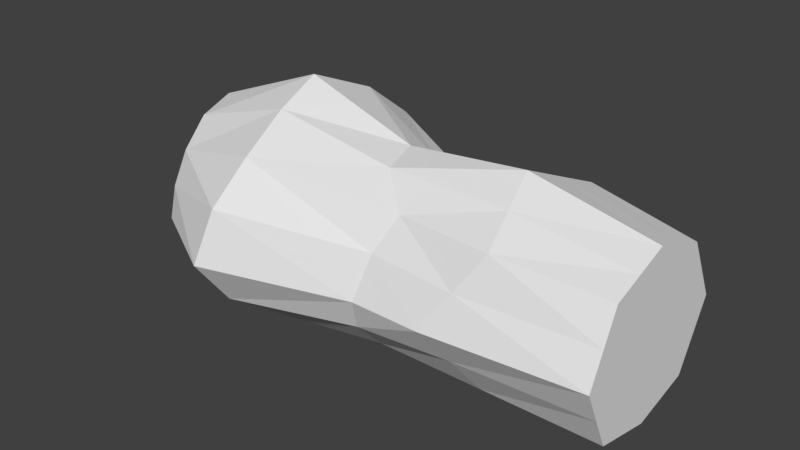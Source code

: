 # Source: 03_armR0.blend  (saved by Blender 2.79.0; exported with 4.5.12 LTS)
import bpy
from mathutils import Matrix  # noqa: F401  (used for matrix-valued properties, if any)

bpy.ops.wm.read_factory_settings(use_empty=True)
scene = bpy.context.scene
scene.name = 'Scene'

# ---- collections
col_collection_1 = bpy.data.collections.new('Collection 1'); scene.collection.children.link(col_collection_1)

# ---- materials (node trees are filled in below, after node groups)
mat_001 = bpy.data.materials.new('マテリアル.001')
mat_001.alpha_threshold = 0.0
mat_001.use_transparent_shadow = False
mat_001.roughness = 0.5

# ---- material node trees

# ---- world
world_world = bpy.data.worlds.new('World'); scene.world = world_world
world_world.color = (0.05088, 0.05088, 0.05088)
world_world.use_sun_shadow = False
world_world.sun_shadow_jitter_overblur = 0.0
world_world.cycles.sampling_method = 'MANUAL'

# ---- meshes
me_001 = bpy.data.meshes.new('球.001')
me_001.from_pydata([(0.1084, 0.5449, 0.8315), (0.138, 0.6935, 0.7071), (0.1622, 0.8155, 0.5556), (0.1802, 0.9061, 0.3827), (0.1464, 0.3536, 0.9239), (0.2126, 0.5133, 0.8315), (0.2706, 0.6533, 0.7071), (0.3182, 0.7682, 0.5556), (0.3536, 0.8536, 0.3827), (0.3753, 0.9061, 0.1951), (0.3827, 0.9239, 7.55e-08), (0.3753, 0.9061, -0.1951), (0.3536, 0.8536, -0.3827), (0.3182, 0.7682, -0.5556), (0.2126, 0.3182, 0.9239), (0.3087, 0.4619, 0.8315), (0.3928, 0.5879, 0.7071), (0.4619, 0.6913, 0.5556), (0.5133, 0.7682, 0.3827), (0.5449, 0.8155, 0.1951), (0.5556, 0.8315, 7.55e-08), (0.5449, 0.8155, -0.1951), (0.5133, 0.7682, -0.3827), (0.4619, 0.6913, -0.5556), (0.3928, 0.5879, -0.7071), (0.2706, 0.2706, 0.9239), (0.3928, 0.3928, 0.8315), (0.5, 0.5, 0.7071), (0.5879, 0.5879, 0.5556), (0.6533, 0.6533, 0.3827), (0.6935, 0.6935, 0.1951), (0.7071, 0.7071, 7.55e-08), (0.6935, 0.6935, -0.1951), (0.6533, 0.6533, -0.3827), (0.5879, 0.5879, -0.5556), (0.5, 0.5, -0.7071), (0.3928, 0.3928, -0.8315), (0.3182, 0.2126, 0.9239), (0.4619, 0.3087, 0.8315), (0.5879, 0.3928, 0.7071), (0.6913, 0.4619, 0.5556), (0.7682, 0.5133, 0.3827), (0.8155, 0.5449, 0.1951), (0.8315, 0.5556, 7.55e-08), (0.8155, 0.5449, -0.1951), (0.7682, 0.5133, -0.3827), (0.6913, 0.4619, -0.5556), (0.5879, 0.3928, -0.7071), (0.4619, 0.3087, -0.8315), (0.3536, 0.1464, 0.9239), (0.5133, 0.2126, 0.8315), (0.6533, 0.2706, 0.7071), (0.7682, 0.3182, 0.5556), (0.8536, 0.3536, 0.3827), (0.9061, 0.3753, 0.1951), (0.9239, 0.3827, 7.55e-08), (0.9061, 0.3753, -0.1951), (0.8536, 0.3536, -0.3827), (0.7682, 0.3182, -0.5556), (0.6533, 0.2706, -0.7071), (0.5133, 0.2126, -0.8315), (0.1913, 0.03806, 0.9808), (0.3753, 0.07466, 0.9239), (0.5449, 0.1084, 0.8315), (0.6935, 0.1379, 0.7071), (0.8155, 0.1622, 0.5556), (0.9061, 0.1802, 0.3827), (0.9619, 0.1913, 0.1951), (0.9808, 0.1951, 7.55e-08), (0.9619, 0.1913, -0.1951), (0.9061, 0.1802, -0.3827), (0.8155, 0.1622, -0.5556), (0.6935, 0.1379, -0.7071), (0.5449, 0.1084, -0.8315), (0.1951, -7.212e-09, 0.9808), (0.3827, 4.122e-08, 0.9239), (0.5556, 2.632e-08, 0.8315), (0.7071, -2.584e-08, 0.7071), (0.8315, -8.544e-08, 0.5556), (0.9239, 6.357e-08, 0.3827), (0.9808, -8.544e-08, 0.1951), (1.0, -1.003e-07, 7.55e-08), (0.9808, -8.544e-08, -0.1951), (0.9239, 6.357e-08, -0.3827), (0.8315, -8.544e-08, -0.5556), (0.7071, -2.584e-08, -0.7071), (0.5556, -1.094e-08, -0.8315), (0.1913, -0.03806, 0.9808), (0.3753, -0.07466, 0.9239), (0.5449, -0.1084, 0.8315), (0.6935, -0.1379, 0.7071), (0.8155, -0.1622, 0.5556), (0.9061, -0.1802, 0.3827), (0.9619, -0.1913, 0.1951), (0.9808, -0.1951, 7.55e-08), (0.9619, -0.1913, -0.1951), (0.9061, -0.1802, -0.3827), (0.8155, -0.1622, -0.5556), (0.6935, -0.1379, -0.7071), (0.5449, -0.1084, -0.8315), (0.3536, -0.1464, 0.9239), (0.5133, -0.2126, 0.8315), (0.6533, -0.2706, 0.7071), (0.7682, -0.3182, 0.5556), (0.8536, -0.3536, 0.3827), (0.9061, -0.3753, 0.1951), (0.9239, -0.3827, 7.55e-08), (0.9061, -0.3753, -0.1951), (0.8536, -0.3536, -0.3827), (0.7682, -0.3182, -0.5556), (0.6533, -0.2706, -0.7071), (0.5133, -0.2126, -0.8315), (0.3182, -0.2126, 0.9239), (0.4619, -0.3087, 0.8315), (0.5879, -0.3928, 0.7071), (0.6913, -0.4619, 0.5556), (0.7682, -0.5133, 0.3827), (0.8155, -0.5449, 0.1951), (0.8315, -0.5556, 7.55e-08), (0.8155, -0.5449, -0.1951), (0.7682, -0.5133, -0.3827), (0.6913, -0.4619, -0.5556), (0.5879, -0.3928, -0.7071), (0.4619, -0.3087, -0.8315), (0.2706, -0.2706, 0.9239), (0.3928, -0.3928, 0.8315), (0.5, -0.5, 0.7071), (0.5879, -0.5879, 0.5556), (0.6533, -0.6533, 0.3827), (0.6935, -0.6935, 0.1951), (0.7071, -0.7071, 7.55e-08), (0.6935, -0.6935, -0.1951), (0.6533, -0.6533, -0.3827), (0.5879, -0.5879, -0.5556), (0.5, -0.5, -0.7071), (0.3928, -0.3928, -0.8315), (0.2126, -0.3182, 0.9239), (0.3087, -0.4619, 0.8315), (0.3928, -0.5879, 0.7071), (0.4619, -0.6913, 0.5556), (0.5133, -0.7682, 0.3827), (0.5449, -0.8155, 0.1951), (0.5556, -0.8315, 7.55e-08), (0.5449, -0.8155, -0.1951), (0.5133, -0.7682, -0.3827), (0.4619, -0.6913, -0.5556), (0.3928, -0.5879, -0.7071), (0.1464, -0.3536, 0.9239), (0.2126, -0.5133, 0.8315), (0.2706, -0.6533, 0.7071), (0.3182, -0.7682, 0.5556), (0.3536, -0.8536, 0.3827), (0.3753, -0.9061, 0.1951), (0.3827, -0.9239, 7.55e-08), (0.3753, -0.9061, -0.1951), (0.3536, -0.8536, -0.3827), (0.3182, -0.7682, -0.5556), (0.2706, -0.6533, -0.7071), (0.1084, -0.5449, 0.8315), (0.1379, -0.6935, 0.7071), (0.1622, -0.8155, 0.5556), (0.1802, -0.9061, 0.3827), (0.1158, 0.8201, 0.5556), (0.07502, 0.6997, 0.7071), (0.1301, -0.3142, 0.9368), (0.1205, -0.3614, 0.9239), (0.09413, -0.4732, 0.8705), (0.07595, -0.5481, 0.8315), (0.09187, -0.6981, 0.7071), (0.0914, 0.5466, 0.8315), (0.1002, 0.5036, 0.854), (0.1288, 0.3589, 0.9239), (0.1888, 0.9492, 0.2381), (0.1979, 0.96, 0.1951), (0.199, 0.9603, 0.1889), (0.1577, 0.9084, 0.3827), (0.1991, 0.9596, -0.1951), (0.1973, 0.9009, -0.3827), (0.2091, -0.8974, -0.3827), (0.21, -0.801, -0.5556), (0.189, -0.9504, 0.234), (0.1954, -0.9607, 0.1951), (0.1962, -0.9611, 0.1889), (0.1301, -0.8187, 0.5556), (0.1643, -0.9077, 0.3827), (0.2023, -0.9786, 7.55e-08), (0.2032, -0.9583, -0.1951), (0.1826, -0.06687, 0.9808), (0.1811, -0.075, 0.9805), (0.1949, 0.0, 0.9808), (0.1881, -0.03741, 0.9811), (0.173, -0.1156, 0.9768), (0.1632, -0.1632, 0.97), (0.15, -0.2244, 0.9581), (0.1755, 0.1173, 0.9759), (0.1861, 0.05526, 0.9808), (0.1828, 0.0757, 0.98), (0.1665, 0.1665, 0.9685), (0.189, 0.03759, 0.981), (0.1353, 0.3266, 0.9327), (0.1542, 0.2308, 0.9558), (0.2009, 0.979, 7.55e-08), (0.2098, 0.8011, -0.5556), (0.2711, 0.6545, -0.7055), (0.2718, 0.6526, -0.7071), (0.4403, 0.0, -0.8931), (0.4241, -0.08436, -0.8973), (0.383, -0.2559, -0.8822), (0.4054, -0.1679, -0.8939), (0.3547, -0.3547, -0.8603), (0.3222, 0.4821, -0.8115), (0.3372, 0.4385, -0.8315), (0.3603, 0.3603, -0.8561), (0.4084, 0.1692, -0.8921), (0.4257, 0.08467, -0.8964), (0.3873, 0.2588, -0.8794), (0.3192, -0.4777, -0.8159), (0.3288, -0.4454, -0.8315), (0.2588, -0.6569, -0.7071), (0.265, -0.6398, -0.719), (0.06386, 1.386, 1.352), (0.06386, -1.128, 1.352), (-7.995, -1.128, 1.352), (-7.995, 1.128, 1.352), (0.2778, 1.386, -0.9741), (0.2778, -1.128, -0.9741), (-7.995, -1.128, -0.9741), (-7.995, 1.128, -0.9741), (0.6566, 0.0, -1.515), (-7.995, 0.0, -1.369), (0.3233, 0.0, 1.757), (-7.995, 0.0, 1.614), (0.3172, -1.84, 0.1889), (-7.995, -1.741, 0.1889), (-7.995, 1.676, 0.1889), (0.06386, 0.0, 0.1889), (0.3172, 1.801, 0.1889), (-7.995, 0.0, 0.1889), (-3.894, -1.128, 1.352), (-3.567, 0.0, -1.646), (-3.894, 0.0, 1.614), (-3.894, 1.128, 1.352), (-3.894, -0.8892, -1.01), (-3.894, -1.741, 0.1889), (-3.989, 1.902, 0.1889), (-4.394, 1.262, -1.167), (-5.761, 0.0, -1.854), (-6.08, 1.383, -1.16), (-5.872, -1.128, 1.352), (-5.872, 1.128, 1.352), (-6.091, -1.321, -1.287), (-5.253, 1.923, 0.1889), (-5.872, 0.0, 1.638), (-5.872, -2.068, 0.1889), (-1.915, -1.376, 1.396), (-1.503, 0.0, -2.363), (-2.134, -1.611, -1.376), (-1.915, 0.0, 1.793), (-1.291, 2.687, 0.1889), (-1.915, -2.328, 0.1889), (-1.665, 1.758, -1.5), (-1.647, 1.373, 1.512), (-7.995, 1.402, -0.3926), (-4.144, 1.607, -0.5817), (0.2975, 1.678, -0.3914), (-1.489, 2.378, -0.7699), (-5.667, 1.653, -0.4857), (-7.995, 0.5639, -1.171), (-1.556, 0.8312, -2.009), (-3.73, 0.7105, -1.557), (0.4672, 0.766, -1.38), (-5.92, 0.6916, -1.507), (0.4672, -0.5955, -1.328), (-1.819, -1.027, -1.926), (-5.926, -0.6606, -1.57), (-7.995, -0.5639, -1.171), (-3.73, -0.4446, -1.328), (-7.995, -1.435, -0.3926), (0.2975, -1.605, -0.4654), (-3.894, -1.315, -0.4108), (-5.982, -1.695, -0.5491), (-2.025, -2.129, -0.636), (-5.872, -1.598, 0.7704), (-3.894, -1.435, 0.7704), (-1.915, -1.899, 0.8484), (0.1906, -1.578, 0.9036), (-7.995, -1.435, 0.7704), (0.1936, -0.5916, 1.629), (-1.915, -0.6531, 1.69), (-5.872, -0.5639, 1.495), (-7.995, -0.5639, 1.483), (-3.894, -0.5639, 1.483), (-1.915, 0.7154, 1.745), (0.1936, 0.7016, 1.644), (-3.894, 0.5639, 1.483), (-5.872, 0.5639, 1.495), (-7.995, 0.5639, 1.483), (-1.442, 2.137, 0.9906), (0.1906, 1.66, 0.798), (-3.882, 1.688, 0.7704), (-5.563, 1.525, 0.7704), (-7.995, 1.402, 0.7704)], [], [(2, 8, 3), (0, 6, 1), (1, 7, 2), (170, 4, 5), (9, 20, 10), (7, 18, 8), (5, 16, 6), (199, 14, 4), (13, 22, 23), (11, 20, 21), (9, 18, 19), (7, 16, 17), (4, 15, 5), (11, 22, 12), (19, 31, 20), (17, 29, 18), (15, 27, 16), (200, 25, 14), (22, 34, 23), (20, 32, 21), (19, 29, 30), (16, 28, 17), (14, 26, 15), (23, 35, 24), (21, 33, 22), (30, 43, 31), (28, 41, 29), (27, 38, 39), (197, 37, 25), (36, 47, 48), (34, 45, 46), (32, 43, 44), (30, 41, 42), (28, 39, 40), (25, 38, 26), (34, 47, 35), (32, 45, 33), (42, 55, 43), (40, 53, 41), (38, 51, 39), (194, 49, 37), (48, 59, 60), (46, 57, 58), (43, 56, 44), (42, 53, 54), (39, 52, 40), (38, 49, 50), (46, 59, 47), (44, 57, 45), (54, 68, 55), (52, 66, 53), (50, 64, 51), (195, 61, 62), (59, 73, 60), (58, 70, 71), (55, 69, 56), (54, 66, 67), (51, 65, 52), (49, 63, 50), (58, 72, 59), (56, 70, 57), (67, 81, 68), (65, 79, 66), (64, 76, 77), (61, 75, 62), (73, 85, 86), (71, 83, 84), (68, 82, 69), (67, 79, 80), (64, 78, 65), (63, 75, 76), (71, 85, 72), (69, 83, 70), (80, 94, 81), (78, 92, 79), (77, 89, 90), (74, 88, 75), (85, 99, 86), (84, 96, 97), (81, 95, 82), (80, 92, 93), (78, 90, 91), (75, 89, 76), (84, 98, 85), (82, 96, 83), (93, 106, 94), (91, 104, 92), (90, 101, 102), (187, 188, 100), (98, 111, 99), (97, 108, 109), (95, 106, 107), (93, 104, 105), (91, 102, 103), (88, 101, 89), (97, 110, 98), (95, 108, 96), (105, 118, 106), (103, 116, 104), (101, 114, 102), (100, 191, 112), (111, 122, 123), (109, 120, 121), (106, 119, 107), (105, 116, 117), (103, 114, 115), (100, 113, 101), (109, 122, 110), (107, 120, 108), (118, 129, 130), (115, 128, 116), (114, 125, 126), (112, 192, 124), (122, 135, 123), (121, 132, 133), (118, 131, 119), (117, 128, 129), (115, 126, 127), (112, 125, 113), (121, 134, 122), (119, 132, 120), (129, 142, 130), (127, 140, 128), (126, 137, 138), (124, 193, 136), (134, 146, 216), (133, 144, 145), (130, 143, 131), (129, 140, 141), (127, 138, 139), (124, 137, 125), (133, 146, 134), (131, 144, 132), (141, 153, 142), (139, 151, 140), (138, 148, 149), (136, 164, 147), (145, 155, 156), (142, 154, 143), (141, 151, 152), (139, 149, 150), (136, 148, 137), (146, 156, 157), (143, 155, 144), (152, 181, 182), (150, 161, 151), (149, 158, 159), (147, 164, 165), (155, 179, 156), (153, 186, 154), (151, 161, 180), (150, 159, 160), (147, 165, 166), (156, 218, 157), (154, 178, 155), (160, 184, 161), (158, 168, 159), (159, 183, 160), (158, 166, 167), (61, 189, 74), (189, 87, 74), (87, 190, 187), (171, 199, 4), (184, 180, 161), (175, 2, 3), (169, 1, 163), (212, 48, 215), (212, 211, 36), (176, 10, 11), (177, 11, 12), (174, 9, 10), (203, 23, 24), (215, 60, 213), (213, 73, 214), (208, 99, 111), (217, 209, 135), (210, 35, 36), (162, 1, 2), (219, 146, 157), (209, 123, 135), (218, 219, 157), (195, 198, 61), (202, 12, 13), (172, 8, 9), (205, 99, 206), (172, 175, 3), (169, 170, 0), (207, 111, 123), (205, 73, 86), (203, 202, 13), (210, 204, 24), (220, 235, 298), (232, 285, 284), (237, 296, 301), (234, 301, 300), (293, 220, 261), (267, 227, 247), (237, 286, 290), (221, 235, 287), (287, 230, 257), (229, 246, 274), (267, 237, 262), (237, 277, 233), (247, 227, 262), (235, 264, 236), (278, 235, 232), (225, 278, 281), (294, 241, 249), (283, 238, 248), (240, 252, 289), (279, 243, 253), (269, 245, 260), (244, 258, 265), (239, 255, 273), (299, 241, 261), (249, 223, 296), (300, 249, 241), (248, 222, 286), (271, 247, 245), (251, 244, 263), (289, 252, 231), (246, 239, 276), (280, 253, 233), (297, 261, 220), (292, 261, 241), (254, 238, 283), (257, 240, 291), (281, 259, 243), (258, 236, 264), (268, 260, 224), (255, 228, 272), (266, 262, 234), (265, 264, 224), (263, 265, 260), (266, 263, 245), (271, 246, 229), (268, 255, 239), (269, 239, 246), (270, 228, 255), (273, 272, 225), (276, 273, 256), (274, 276, 242), (275, 274, 250), (278, 232, 259), (280, 250, 242), (279, 242, 256), (277, 226, 250), (282, 286, 233), (282, 253, 243), (284, 283, 243), (284, 285, 221), (288, 291, 238), (290, 222, 248), (291, 289, 248), (288, 254, 221), (295, 252, 240), (294, 240, 257), (295, 296, 231), (293, 292, 257), (298, 236, 258), (297, 258, 244), (301, 223, 249), (299, 244, 251), (2, 7, 8), (0, 5, 6), (1, 6, 7), (5, 0, 170), (170, 171, 4), (9, 19, 20), (7, 17, 18), (5, 15, 16), (199, 200, 14), (13, 12, 22), (11, 10, 20), (9, 8, 18), (7, 6, 16), (4, 14, 15), (11, 21, 22), (19, 30, 31), (17, 28, 29), (15, 26, 27), (200, 197, 25), (22, 33, 34), (20, 31, 32), (19, 18, 29), (16, 27, 28), (14, 25, 26), (23, 34, 35), (21, 32, 33), (30, 42, 43), (28, 40, 41), (27, 26, 38), (197, 194, 37), (36, 35, 47), (34, 33, 45), (32, 31, 43), (30, 29, 41), (28, 27, 39), (25, 37, 38), (34, 46, 47), (32, 44, 45), (42, 54, 55), (40, 52, 53), (38, 50, 51), (194, 196, 49), (48, 47, 59), (46, 45, 57), (43, 55, 56), (42, 41, 53), (39, 51, 52), (38, 37, 49), (46, 58, 59), (44, 56, 57), (54, 67, 68), (52, 65, 66), (50, 63, 64), (62, 49, 196), (196, 195, 62), (59, 72, 73), (58, 57, 70), (55, 68, 69), (54, 53, 66), (51, 64, 65), (49, 62, 63), (58, 71, 72), (56, 69, 70), (67, 80, 81), (65, 78, 79), (64, 63, 76), (61, 74, 75), (73, 72, 85), (71, 70, 83), (68, 81, 82), (67, 66, 79), (64, 77, 78), (63, 62, 75), (71, 84, 85), (69, 82, 83), (80, 93, 94), (78, 91, 92), (77, 76, 89), (74, 87, 88), (85, 98, 99), (84, 83, 96), (81, 94, 95), (80, 79, 92), (78, 77, 90), (75, 88, 89), (84, 97, 98), (82, 95, 96), (93, 105, 106), (91, 103, 104), (90, 89, 101), (100, 88, 187), (88, 87, 187), (98, 110, 111), (97, 96, 108), (95, 94, 106), (93, 92, 104), (91, 90, 102), (88, 100, 101), (97, 109, 110), (95, 107, 108), (105, 117, 118), (103, 115, 116), (101, 113, 114), (100, 188, 191), (111, 110, 122), (109, 108, 120), (106, 118, 119), (105, 104, 116), (103, 102, 114), (100, 112, 113), (109, 121, 122), (107, 119, 120), (118, 117, 129), (115, 127, 128), (114, 113, 125), (112, 191, 192), (122, 134, 135), (121, 120, 132), (118, 130, 131), (117, 116, 128), (115, 114, 126), (112, 124, 125), (121, 133, 134), (119, 131, 132), (129, 141, 142), (127, 139, 140), (126, 125, 137), (124, 192, 193), (217, 135, 216), (135, 134, 216), (133, 132, 144), (130, 142, 143), (129, 128, 140), (127, 126, 138), (124, 136, 137), (133, 145, 146), (131, 143, 144), (141, 152, 153), (139, 150, 151), (138, 137, 148), (136, 193, 164), (145, 144, 155), (142, 153, 154), (141, 140, 151), (139, 138, 149), (136, 147, 148), (146, 145, 156), (143, 154, 155), (185, 153, 182), (153, 152, 182), (150, 160, 161), (149, 148, 158), (155, 178, 179), (153, 185, 186), (181, 152, 180), (152, 151, 180), (150, 149, 159), (158, 148, 166), (148, 147, 166), (156, 179, 218), (154, 186, 178), (160, 183, 184), (158, 167, 168), (159, 168, 183), (61, 198, 189), (189, 190, 87), (175, 162, 2), (169, 0, 1), (212, 36, 48), (176, 201, 10), (177, 176, 11), (10, 201, 174), (174, 173, 9), (24, 204, 203), (203, 13, 23), (215, 48, 60), (213, 60, 73), (208, 206, 99), (36, 211, 210), (210, 24, 35), (162, 163, 1), (219, 216, 146), (209, 207, 123), (202, 177, 12), (9, 173, 172), (172, 3, 8), (205, 86, 99), (207, 208, 111), (205, 214, 73), (298, 235, 236), (235, 293, 230), (293, 235, 220), (232, 284, 259), (231, 296, 237), (237, 301, 234), (301, 296, 223), (234, 300, 251), (293, 261, 292), (267, 247, 271), (286, 237, 233), (237, 290, 231), (290, 286, 222), (230, 287, 235), (235, 285, 232), (221, 285, 235), (287, 257, 288), (229, 274, 275), (237, 267, 229), (267, 262, 227), (262, 237, 234), (277, 237, 226), (226, 237, 275), (275, 237, 229), (247, 262, 266), (264, 235, 224), (224, 235, 270), (270, 235, 228), (235, 272, 228), (272, 235, 225), (225, 235, 278), (225, 281, 256), (294, 249, 295), (283, 248, 282), (240, 289, 291), (279, 253, 280), (269, 260, 268), (244, 265, 263), (239, 273, 276), (299, 261, 297), (249, 296, 295), (300, 241, 299), (248, 286, 282), (271, 245, 269), (251, 263, 266), (289, 231, 290), (246, 276, 274), (280, 233, 277), (297, 220, 298), (292, 241, 294), (254, 283, 284), (257, 291, 288), (281, 243, 279), (258, 264, 265), (268, 224, 270), (255, 272, 273), (266, 234, 251), (265, 224, 260), (263, 260, 245), (266, 245, 247), (271, 229, 267), (268, 239, 269), (269, 246, 271), (270, 255, 268), (273, 225, 256), (276, 256, 242), (274, 242, 250), (275, 250, 226), (278, 259, 281), (280, 242, 279), (279, 256, 281), (277, 250, 280), (282, 233, 253), (282, 243, 283), (284, 243, 259), (284, 221, 254), (288, 238, 254), (290, 248, 289), (291, 248, 238), (288, 221, 287), (295, 240, 294), (294, 257, 292), (295, 231, 252), (293, 257, 230), (298, 258, 297), (297, 244, 299), (301, 249, 300), (299, 251, 300)])
_uv = me_001.uv_layers.new(name='UVマップ')
_uv.uv.foreach_set('vector', [0.6065, 0.2044, 0.5983, 0.1732, 0.6189, 0.1817, 0.5725, 0.2433, 0.5771, 0.2144, 0.591, 0.225, 0.591, 0.225, 0.5889, 0.1943, 0.6065, 0.2044, 0.5674, 0.2472, 0.5447, 0.2515, 0.5624, 0.2334, 0.6046, 0.151, 0.5861, 0.1265, 0.6082, 0.1281, 0.5889, 0.1943, 0.579, 0.1671, 0.5983, 0.1732, 0.5624, 0.2334, 0.5633, 0.2063, 0.5771, 0.2144, 0.5417, 0.2543, 0.5376, 0.2448, 0.5447, 0.2515, 0.5999, 0.05747, 0.5848, 0.08425, 0.581, 0.06228, 0.6084, 0.1047, 0.5861, 0.1265, 0.5865, 0.1056, 0.6046, 0.151, 0.579, 0.1671, 0.5836, 0.147, 0.5889, 0.1943, 0.5633, 0.2063, 0.5722, 0.1868, 0.5447, 0.2515, 0.552, 0.2255, 0.5624, 0.2334, 0.6084, 0.1047, 0.5848, 0.08425, 0.6057, 0.08113, 0.5836, 0.147, 0.5663, 0.1252, 0.5861, 0.1265, 0.5722, 0.1868, 0.5611, 0.1627, 0.579, 0.1671, 0.552, 0.2255, 0.5497, 0.2002, 0.5633, 0.2063, 0.5278, 0.2554, 0.5302, 0.2394, 0.5376, 0.2448, 0.5848, 0.08425, 0.563, 0.06579, 0.581, 0.06228, 0.5861, 0.1265, 0.5667, 0.1061, 0.5865, 0.1056, 0.5836, 0.147, 0.5611, 0.1627, 0.5644, 0.144, 0.5633, 0.2063, 0.5563, 0.1813, 0.5722, 0.1868, 0.5376, 0.2448, 0.5412, 0.2194, 0.552, 0.2255, 0.581, 0.06228, 0.5585, 0.04405, 0.5745, 0.0396, 0.5865, 0.1056, 0.5656, 0.08638, 0.5848, 0.08425, 0.5644, 0.144, 0.5479, 0.1243, 0.5663, 0.1252, 0.5563, 0.1813, 0.5444, 0.1596, 0.5611, 0.1627, 0.5497, 0.2002, 0.5304, 0.2149, 0.5364, 0.1957, 0.5189, 0.2555, 0.5224, 0.2352, 0.5302, 0.2394, 0.5518, 0.02077, 0.5428, 0.04725, 0.5382, 0.02426, 0.563, 0.06579, 0.5476, 0.08782, 0.5459, 0.06816, 0.5667, 0.1061, 0.5479, 0.1243, 0.5483, 0.1064, 0.5644, 0.144, 0.5444, 0.1596, 0.5466, 0.142, 0.5563, 0.1813, 0.5364, 0.1957, 0.541, 0.1774, 0.5302, 0.2394, 0.5304, 0.2149, 0.5412, 0.2194, 0.563, 0.06579, 0.5428, 0.04725, 0.5585, 0.04405, 0.5667, 0.1061, 0.5476, 0.08782, 0.5656, 0.08638, 0.5466, 0.142, 0.5306, 0.1237, 0.5479, 0.1243, 0.541, 0.1774, 0.5283, 0.1576, 0.5444, 0.1596, 0.5304, 0.2149, 0.5234, 0.1927, 0.5364, 0.1957, 0.5123, 0.2552, 0.5143, 0.2323, 0.5224, 0.2352, 0.5382, 0.02426, 0.5276, 0.04931, 0.5248, 0.02653, 0.5459, 0.06816, 0.5304, 0.08864, 0.5294, 0.06975, 0.5479, 0.1243, 0.5308, 0.1065, 0.5483, 0.1064, 0.5466, 0.142, 0.5283, 0.1576, 0.5297, 0.1406, 0.5364, 0.1957, 0.5262, 0.1748, 0.541, 0.1774, 0.5304, 0.2149, 0.5143, 0.2323, 0.5195, 0.2117, 0.5459, 0.06816, 0.5276, 0.04931, 0.5428, 0.04725, 0.5483, 0.1064, 0.5304, 0.08864, 0.5476, 0.08782, 0.5297, 0.1406, 0.5138, 0.1234, 0.5306, 0.1237, 0.5262, 0.1748, 0.5128, 0.1565, 0.5283, 0.1576, 0.5195, 0.2117, 0.5105, 0.191, 0.5234, 0.1927, 0.5043, 0.2543, 0.5022, 0.2537, 0.5061, 0.2306, 0.5276, 0.04931, 0.5115, 0.02764, 0.5248, 0.02653, 0.5294, 0.06975, 0.5137, 0.08906, 0.5133, 0.07061, 0.5306, 0.1237, 0.5139, 0.1066, 0.5308, 0.1065, 0.5297, 0.1406, 0.5128, 0.1565, 0.5134, 0.1399, 0.5234, 0.1927, 0.5118, 0.1734, 0.5262, 0.1748, 0.5143, 0.2323, 0.5087, 0.2099, 0.5195, 0.2117, 0.5294, 0.06975, 0.5126, 0.05037, 0.5276, 0.04931, 0.5308, 0.1065, 0.5137, 0.08906, 0.5304, 0.08864, 0.5134, 0.1399, 0.4972, 0.1234, 0.5138, 0.1234, 0.5118, 0.1734, 0.4975, 0.1562, 0.5128, 0.1565, 0.5105, 0.191, 0.4979, 0.2093, 0.4977, 0.1905, 0.5022, 0.2537, 0.4979, 0.23, 0.5061, 0.2306, 0.5115, 0.02764, 0.4976, 0.05052, 0.4981, 0.02776, 0.5133, 0.07061, 0.4972, 0.08923, 0.4974, 0.07072, 0.5138, 0.1234, 0.4972, 0.1066, 0.5139, 0.1066, 0.5134, 0.1399, 0.4975, 0.1562, 0.4974, 0.1398, 0.5105, 0.191, 0.4976, 0.173, 0.5118, 0.1734, 0.5087, 0.2099, 0.4979, 0.23, 0.4979, 0.2093, 0.5133, 0.07061, 0.4976, 0.05052, 0.5126, 0.05037, 0.5139, 0.1066, 0.4972, 0.08923, 0.5137, 0.08906, 0.4971, 0.1398, 0.4806, 0.1236, 0.4972, 0.1234, 0.4973, 0.173, 0.4819, 0.1567, 0.4972, 0.1562, 0.4974, 0.1905, 0.4867, 0.21, 0.4847, 0.1912, 0.4975, 0.2532, 0.4893, 0.2305, 0.4975, 0.23, 0.4976, 0.05052, 0.4847, 0.02675, 0.4981, 0.02776, 0.4974, 0.07072, 0.4807, 0.08908, 0.4813, 0.07022, 0.4972, 0.1234, 0.4805, 0.1067, 0.4972, 0.1066, 0.4971, 0.1398, 0.4819, 0.1567, 0.481, 0.1401, 0.4973, 0.173, 0.4847, 0.1912, 0.483, 0.1736, 0.4975, 0.23, 0.4867, 0.21, 0.4975, 0.2093, 0.4974, 0.07072, 0.4826, 0.0498, 0.4976, 0.05052, 0.4972, 0.1066, 0.4807, 0.08908, 0.4972, 0.08923, 0.481, 0.1401, 0.4636, 0.1241, 0.4806, 0.1236, 0.483, 0.1736, 0.4663, 0.1581, 0.4819, 0.1567, 0.4847, 0.1912, 0.476, 0.2118, 0.4719, 0.1931, 0.4891, 0.2543, 0.4881, 0.2545, 0.4812, 0.2321, 0.4826, 0.0498, 0.4711, 0.02472, 0.4847, 0.02675, 0.4813, 0.07022, 0.4638, 0.0885, 0.465, 0.06918, 0.4805, 0.1067, 0.4636, 0.1241, 0.4633, 0.1067, 0.481, 0.1401, 0.4663, 0.1581, 0.4646, 0.1412, 0.483, 0.1736, 0.4719, 0.1931, 0.4687, 0.1753, 0.4893, 0.2305, 0.476, 0.2118, 0.4867, 0.21, 0.4813, 0.07022, 0.4673, 0.04819, 0.4826, 0.0498, 0.4805, 0.1067, 0.4638, 0.0885, 0.4807, 0.08908, 0.4646, 0.1412, 0.446, 0.125, 0.4636, 0.1241, 0.4687, 0.1753, 0.4503, 0.1606, 0.4663, 0.1581, 0.476, 0.2118, 0.459, 0.1963, 0.4719, 0.1931, 0.4812, 0.2321, 0.4829, 0.2549, 0.4733, 0.2349, 0.4711, 0.02472, 0.4515, 0.04559, 0.4572, 0.02149, 0.465, 0.06918, 0.4461, 0.08759, 0.448, 0.06742, 0.4636, 0.1241, 0.4455, 0.1067, 0.4633, 0.1067, 0.4646, 0.1412, 0.4503, 0.1606, 0.4476, 0.1429, 0.4687, 0.1753, 0.459, 0.1963, 0.454, 0.1783, 0.4812, 0.2321, 0.4653, 0.2151, 0.476, 0.2118, 0.465, 0.06918, 0.4515, 0.04559, 0.4673, 0.04819, 0.4633, 0.1067, 0.4461, 0.08759, 0.4638, 0.0885, 0.446, 0.125, 0.4296, 0.1455, 0.4273, 0.1264, 0.454, 0.1783, 0.4337, 0.1642, 0.4503, 0.1606, 0.459, 0.1963, 0.4547, 0.2197, 0.4459, 0.201, 0.4733, 0.2349, 0.4767, 0.2551, 0.4657, 0.2389, 0.4515, 0.04559, 0.443, 0.01698, 0.4572, 0.02149, 0.448, 0.06742, 0.4274, 0.08621, 0.4302, 0.06484, 0.446, 0.125, 0.4265, 0.1067, 0.4455, 0.1067, 0.4476, 0.1429, 0.4337, 0.1642, 0.4296, 0.1455, 0.454, 0.1783, 0.4459, 0.201, 0.439, 0.1826, 0.4733, 0.2349, 0.4547, 0.2197, 0.4653, 0.2151, 0.448, 0.06742, 0.4352, 0.04183, 0.4515, 0.04559, 0.4455, 0.1067, 0.4274, 0.08621, 0.4461, 0.08759, 0.4296, 0.1455, 0.407, 0.1284, 0.4273, 0.1264, 0.439, 0.1826, 0.4159, 0.1693, 0.4337, 0.1642, 0.4459, 0.201, 0.4444, 0.2259, 0.4328, 0.2075, 0.4657, 0.2389, 0.4685, 0.2551, 0.4585, 0.2441, 0.4352, 0.04183, 0.418, 0.03667, 0.4269, 0.01398, 0.4302, 0.06484, 0.4073, 0.08441, 0.4111, 0.06107, 0.4273, 0.1264, 0.406, 0.1068, 0.4265, 0.1067, 0.4296, 0.1455, 0.4159, 0.1693, 0.4104, 0.1492, 0.439, 0.1826, 0.4328, 0.2075, 0.4234, 0.1887, 0.4657, 0.2389, 0.4444, 0.2259, 0.4547, 0.2197, 0.4302, 0.06484, 0.418, 0.03667, 0.4352, 0.04183, 0.4265, 0.1067, 0.4073, 0.08441, 0.4274, 0.08621, 0.4104, 0.1492, 0.3844, 0.1311, 0.407, 0.1284, 0.4234, 0.1887, 0.3969, 0.1764, 0.4159, 0.1693, 0.4328, 0.2075, 0.4344, 0.2338, 0.4197, 0.216, 0.4585, 0.2441, 0.4561, 0.2543, 0.4518, 0.2505, 0.4111, 0.06107, 0.3849, 0.08154, 0.3906, 0.05604, 0.407, 0.1284, 0.3829, 0.1067, 0.406, 0.1068, 0.4104, 0.1492, 0.3969, 0.1764, 0.3894, 0.1544, 0.4234, 0.1887, 0.4197, 0.216, 0.4072, 0.1969, 0.4585, 0.2441, 0.4344, 0.2338, 0.4444, 0.2259, 0.418, 0.03667, 0.3906, 0.05604, 0.3997, 0.02985, 0.406, 0.1068, 0.3849, 0.08154, 0.4073, 0.08441, 0.3894, 0.1544, 0.3653, 0.1619, 0.3652, 0.161, 0.4072, 0.1969, 0.3765, 0.1863, 0.3969, 0.1764, 0.4197, 0.216, 0.4253, 0.2435, 0.4068, 0.2269, 0.4518, 0.2505, 0.4561, 0.2543, 0.4497, 0.2533, 0.3849, 0.08154, 0.3752, 0.05093, 0.3906, 0.05604, 0.3844, 0.1311, 0.3586, 0.1065, 0.3829, 0.1067, 0.3969, 0.1764, 0.3765, 0.1863, 0.3673, 0.1672, 0.4072, 0.1969, 0.4068, 0.2269, 0.3905, 0.2079, 0.4518, 0.2505, 0.4497, 0.2533, 0.4337, 0.2501, 0.3906, 0.05604, 0.3981, 0.02909, 0.3997, 0.02985, 0.3829, 0.1067, 0.3641, 0.07809, 0.3849, 0.08154, 0.3905, 0.2079, 0.3747, 0.1874, 0.3765, 0.1863, 0.4253, 0.2435, 0.4029, 0.2313, 0.4068, 0.2269, 0.4068, 0.2269, 0.3872, 0.2106, 0.3905, 0.2079, 0.4253, 0.2435, 0.4337, 0.2501, 0.4229, 0.2469, 0.5022, 0.2537, 0.4975, 0.2532, 0.4975, 0.2532, 0.4975, 0.2532, 0.4927, 0.2534, 0.4975, 0.2532, 0.4927, 0.2534, 0.4928, 0.2539, 0.4891, 0.2543, 0.5463, 0.2534, 0.5417, 0.2543, 0.5447, 0.2515, 0.3747, 0.1874, 0.3673, 0.1672, 0.3765, 0.1863, 0.6217, 0.1831, 0.6065, 0.2044, 0.6189, 0.1817, 0.5738, 0.2452, 0.591, 0.225, 0.597, 0.231, 0.5496, 0.01415, 0.5382, 0.02426, 0.5352, 0.01116, 0.5496, 0.01415, 0.5607, 0.01734, 0.5518, 0.02077, 0.6319, 0.1033, 0.6082, 0.1281, 0.6084, 0.1047, 0.6265, 0.07704, 0.6084, 0.1047, 0.6057, 0.08113, 0.6282, 0.1559, 0.6046, 0.151, 0.6082, 0.1281, 0.5917, 0.03337, 0.581, 0.06228, 0.5745, 0.0396, 0.5352, 0.01116, 0.5248, 0.02653, 0.5225, 0.009845, 0.5225, 0.009845, 0.5115, 0.02764, 0.5107, 0.009766, 0.4749, 0.007121, 0.4847, 0.02675, 0.4711, 0.02472, 0.432, 0.01228, 0.4461, 0.008745, 0.443, 0.01698, 0.5671, 0.01939, 0.5585, 0.04405, 0.5518, 0.02077, 0.6116, 0.2081, 0.591, 0.225, 0.6065, 0.2044, 0.4007, 0.02735, 0.418, 0.03667, 0.3997, 0.02985, 0.4461, 0.008745, 0.4572, 0.02149, 0.443, 0.01698, 0.3981, 0.02909, 0.4007, 0.02735, 0.3997, 0.02985, 0.5043, 0.2543, 0.5021, 0.254, 0.5022, 0.2537, 0.6142, 0.05261, 0.6057, 0.08113, 0.5999, 0.05747, 0.6267, 0.1628, 0.5983, 0.1732, 0.6046, 0.151, 0.4988, 0.01043, 0.4847, 0.02675, 0.4869, 0.008398, 0.6267, 0.1628, 0.6217, 0.1831, 0.6189, 0.1817, 0.5738, 0.2452, 0.5674, 0.2472, 0.5725, 0.2433, 0.4616, 0.007063, 0.4711, 0.02472, 0.4572, 0.02149, 0.4988, 0.01043, 0.5115, 0.02764, 0.4981, 0.02776, 0.5917, 0.03337, 0.6142, 0.05261, 0.5999, 0.05747, 0.5671, 0.01939, 0.5914, 0.03315, 0.5745, 0.0396, 0.2769, 0.04258, 0.1601, 0.1402, 0.2967, 0.0907, 0.2619, 0.2981, 0.1994, 0.306, 0.2104, 0.4679, 0.8277, 0.1389, 0.7753, 0.0154, 0.695, 0.08235, 0.7134, 0.9628, 0.7669, 0.9697, 0.7876, 0.7676, 0.9133, 0.2924, 0.8485, 0.3066, 0.8652, 0.4481, 0.5529, 0.9547, 0.6043, 0.9544, 0.6157, 0.7982, 0.8277, 0.1389, 0.9646, 0.08498, 0.8825, 0.01645, 0.06328, 0.03962, 0.1601, 0.1402, 0.1102, 0.01982, 0.09764, 0.3014, 0.04827, 0.2884, 0.03912, 0.4727, 0.5026, 0.9533, 0.5, 0.7726, 0.4475, 0.7888, 0.7728, 0.2677, 0.8277, 0.1389, 0.6939, 0.1929, 0.8277, 0.1389, 0.9635, 0.1955, 0.9932, 0.1405, 0.6157, 0.7982, 0.6043, 0.9544, 0.6595, 0.9594, 0.1601, 0.1402, 0.3, 0.1901, 0.3092, 0.142, 0.02592, 0.196, 0.1601, 0.1402, 0.007979, 0.1415, 0.3783, 0.295, 0.3205, 0.2968, 0.3175, 0.4724, 0.9091, 0.6377, 0.8597, 0.6324, 0.8428, 0.7996, 0.2104, 0.6318, 0.1531, 0.6337, 0.1587, 0.801, 0.05428, 0.6396, 0.06184, 0.808, 0.1107, 0.8044, 0.3349, 0.6279, 0.2689, 0.6294, 0.2749, 0.7937, 0.5509, 0.6089, 0.6096, 0.6625, 0.6161, 0.4506, 0.7381, 0.6323, 0.7375, 0.4262, 0.6772, 0.4387, 0.4901, 0.5976, 0.4927, 0.4381, 0.4276, 0.4576, 0.7907, 0.6256, 0.8597, 0.6324, 0.8652, 0.4481, 0.8428, 0.7996, 0.8207, 0.9766, 0.8692, 0.9828, 0.7876, 0.7676, 0.8428, 0.7996, 0.8597, 0.6324, 0.1587, 0.801, 0.1777, 0.9769, 0.233, 0.9706, 0.5577, 0.7852, 0.6157, 0.7982, 0.6096, 0.6625, 0.7331, 0.737, 0.7381, 0.6323, 0.6674, 0.6433, 0.1107, 0.8044, 0.06184, 0.808, 0.08026, 0.9871, 0.5, 0.7726, 0.4901, 0.5976, 0.4441, 0.6121, 0.3364, 0.7992, 0.2749, 0.7937, 0.288, 0.9638, 0.7989, 0.4334, 0.8652, 0.4481, 0.8485, 0.3066, 0.9197, 0.4708, 0.8652, 0.4481, 0.8597, 0.6324, 0.1542, 0.4703, 0.1531, 0.6337, 0.2104, 0.6318, 0.03912, 0.4727, 0.05428, 0.6396, 0.1034, 0.6367, 0.3175, 0.4724, 0.2636, 0.4658, 0.2689, 0.6294, 0.7375, 0.4262, 0.7357, 0.2914, 0.6819, 0.2904, 0.5488, 0.4425, 0.6161, 0.4506, 0.6242, 0.2926, 0.4927, 0.4381, 0.4885, 0.2677, 0.4324, 0.28, 0.6734, 0.7682, 0.6595, 0.9594, 0.7134, 0.9628, 0.6772, 0.4387, 0.6819, 0.2904, 0.6242, 0.2926, 0.6674, 0.6433, 0.6772, 0.4387, 0.6161, 0.4506, 0.6734, 0.7682, 0.6674, 0.6433, 0.6096, 0.6625, 0.5577, 0.7852, 0.5, 0.7726, 0.5026, 0.9533, 0.5488, 0.4425, 0.4927, 0.4381, 0.4901, 0.5976, 0.5509, 0.6089, 0.4901, 0.5976, 0.5, 0.7726, 0.5591, 0.28, 0.4885, 0.2677, 0.4927, 0.4381, 0.4276, 0.4576, 0.4324, 0.28, 0.3783, 0.295, 0.4441, 0.6121, 0.4276, 0.4576, 0.3761, 0.479, 0.4475, 0.7888, 0.4441, 0.6121, 0.3982, 0.625, 0.4524, 0.956, 0.4475, 0.7888, 0.3964, 0.8047, 0.3205, 0.2968, 0.2619, 0.2981, 0.2636, 0.4658, 0.3364, 0.7992, 0.3964, 0.8047, 0.3982, 0.625, 0.3349, 0.6279, 0.3982, 0.625, 0.3761, 0.479, 0.3438, 0.9617, 0.4006, 0.9561, 0.3964, 0.8047, 0.219, 0.7972, 0.233, 0.9706, 0.288, 0.9638, 0.219, 0.7972, 0.2749, 0.7937, 0.2689, 0.6294, 0.2104, 0.4679, 0.2104, 0.6318, 0.2689, 0.6294, 0.2104, 0.4679, 0.1994, 0.306, 0.1469, 0.3142, 0.09362, 0.4716, 0.1034, 0.6367, 0.1531, 0.6337, 0.1291, 0.9821, 0.1777, 0.9769, 0.1587, 0.801, 0.1034, 0.6367, 0.1107, 0.8044, 0.1587, 0.801, 0.09362, 0.4716, 0.1542, 0.4703, 0.1469, 0.3142, 0.8915, 0.8052, 0.9404, 0.8109, 0.9584, 0.6431, 0.9091, 0.6377, 0.9584, 0.6431, 0.9806, 0.4736, 0.8915, 0.8052, 0.8692, 0.9828, 0.9177, 0.9889, 0.9133, 0.2924, 0.9197, 0.4708, 0.9806, 0.4736, 0.7933, 0.2976, 0.7357, 0.2914, 0.7375, 0.4262, 0.7989, 0.4334, 0.7375, 0.4262, 0.7381, 0.6323, 0.7669, 0.9697, 0.8207, 0.9766, 0.8428, 0.7996, 0.7907, 0.6256, 0.7381, 0.6323, 0.7331, 0.737, 0.6065, 0.2044, 0.5889, 0.1943, 0.5983, 0.1732, 0.5725, 0.2433, 0.5624, 0.2334, 0.5771, 0.2144, 0.591, 0.225, 0.5771, 0.2144, 0.5889, 0.1943, 0.5624, 0.2334, 0.5725, 0.2433, 0.5674, 0.2472, 0.5674, 0.2472, 0.5463, 0.2534, 0.5447, 0.2515, 0.6046, 0.151, 0.5836, 0.147, 0.5861, 0.1265, 0.5889, 0.1943, 0.5722, 0.1868, 0.579, 0.1671, 0.5624, 0.2334, 0.552, 0.2255, 0.5633, 0.2063, 0.5417, 0.2543, 0.5278, 0.2554, 0.5376, 0.2448, 0.5999, 0.05747, 0.6057, 0.08113, 0.5848, 0.08425, 0.6084, 0.1047, 0.6082, 0.1281, 0.5861, 0.1265, 0.6046, 0.151, 0.5983, 0.1732, 0.579, 0.1671, 0.5889, 0.1943, 0.5771, 0.2144, 0.5633, 0.2063, 0.5447, 0.2515, 0.5376, 0.2448, 0.552, 0.2255, 0.6084, 0.1047, 0.5865, 0.1056, 0.5848, 0.08425, 0.5836, 0.147, 0.5644, 0.144, 0.5663, 0.1252, 0.5722, 0.1868, 0.5563, 0.1813, 0.5611, 0.1627, 0.552, 0.2255, 0.5412, 0.2194, 0.5497, 0.2002, 0.5278, 0.2554, 0.5189, 0.2555, 0.5302, 0.2394, 0.5848, 0.08425, 0.5656, 0.08638, 0.563, 0.06579, 0.5861, 0.1265, 0.5663, 0.1252, 0.5667, 0.1061, 0.5836, 0.147, 0.579, 0.1671, 0.5611, 0.1627, 0.5633, 0.2063, 0.5497, 0.2002, 0.5563, 0.1813, 0.5376, 0.2448, 0.5302, 0.2394, 0.5412, 0.2194, 0.581, 0.06228, 0.563, 0.06579, 0.5585, 0.04405, 0.5865, 0.1056, 0.5667, 0.1061, 0.5656, 0.08638, 0.5644, 0.144, 0.5466, 0.142, 0.5479, 0.1243, 0.5563, 0.1813, 0.541, 0.1774, 0.5444, 0.1596, 0.5497, 0.2002, 0.5412, 0.2194, 0.5304, 0.2149, 0.5189, 0.2555, 0.5123, 0.2552, 0.5224, 0.2352, 0.5518, 0.02077, 0.5585, 0.04405, 0.5428, 0.04725, 0.563, 0.06579, 0.5656, 0.08638, 0.5476, 0.08782, 0.5667, 0.1061, 0.5663, 0.1252, 0.5479, 0.1243, 0.5644, 0.144, 0.5611, 0.1627, 0.5444, 0.1596, 0.5563, 0.1813, 0.5497, 0.2002, 0.5364, 0.1957, 0.5302, 0.2394, 0.5224, 0.2352, 0.5304, 0.2149, 0.563, 0.06579, 0.5459, 0.06816, 0.5428, 0.04725, 0.5667, 0.1061, 0.5483, 0.1064, 0.5476, 0.08782, 0.5466, 0.142, 0.5297, 0.1406, 0.5306, 0.1237, 0.541, 0.1774, 0.5262, 0.1748, 0.5283, 0.1576, 0.5304, 0.2149, 0.5195, 0.2117, 0.5234, 0.1927, 0.5123, 0.2552, 0.5069, 0.2547, 0.5143, 0.2323, 0.5382, 0.02426, 0.5428, 0.04725, 0.5276, 0.04931, 0.5459, 0.06816, 0.5476, 0.08782, 0.5304, 0.08864, 0.5479, 0.1243, 0.5306, 0.1237, 0.5308, 0.1065, 0.5466, 0.142, 0.5444, 0.1596, 0.5283, 0.1576, 0.5364, 0.1957, 0.5234, 0.1927, 0.5262, 0.1748, 0.5304, 0.2149, 0.5224, 0.2352, 0.5143, 0.2323, 0.5459, 0.06816, 0.5294, 0.06975, 0.5276, 0.04931, 0.5483, 0.1064, 0.5308, 0.1065, 0.5304, 0.08864, 0.5297, 0.1406, 0.5134, 0.1399, 0.5138, 0.1234, 0.5262, 0.1748, 0.5118, 0.1734, 0.5128, 0.1565, 0.5195, 0.2117, 0.5087, 0.2099, 0.5105, 0.191, 0.5061, 0.2306, 0.5143, 0.2323, 0.5069, 0.2547, 0.5069, 0.2547, 0.5043, 0.2543, 0.5061, 0.2306, 0.5276, 0.04931, 0.5126, 0.05037, 0.5115, 0.02764, 0.5294, 0.06975, 0.5304, 0.08864, 0.5137, 0.08906, 0.5306, 0.1237, 0.5138, 0.1234, 0.5139, 0.1066, 0.5297, 0.1406, 0.5283, 0.1576, 0.5128, 0.1565, 0.5234, 0.1927, 0.5105, 0.191, 0.5118, 0.1734, 0.5143, 0.2323, 0.5061, 0.2306, 0.5087, 0.2099, 0.5294, 0.06975, 0.5133, 0.07061, 0.5126, 0.05037, 0.5308, 0.1065, 0.5139, 0.1066, 0.5137, 0.08906, 0.5134, 0.1399, 0.4974, 0.1398, 0.4972, 0.1234, 0.5118, 0.1734, 0.4976, 0.173, 0.4975, 0.1562, 0.5105, 0.191, 0.5087, 0.2099, 0.4979, 0.2093, 0.5022, 0.2537, 0.4975, 0.2532, 0.4979, 0.23, 0.5115, 0.02764, 0.5126, 0.05037, 0.4976, 0.05052, 0.5133, 0.07061, 0.5137, 0.08906, 0.4972, 0.08923, 0.5138, 0.1234, 0.4972, 0.1234, 0.4972, 0.1066, 0.5134, 0.1399, 0.5128, 0.1565, 0.4975, 0.1562, 0.5105, 0.191, 0.4977, 0.1905, 0.4976, 0.173, 0.5087, 0.2099, 0.5061, 0.2306, 0.4979, 0.23, 0.5133, 0.07061, 0.4974, 0.07072, 0.4976, 0.05052, 0.5139, 0.1066, 0.4972, 0.1066, 0.4972, 0.08923, 0.4971, 0.1398, 0.481, 0.1401, 0.4806, 0.1236, 0.4973, 0.173, 0.483, 0.1736, 0.4819, 0.1567, 0.4974, 0.1905, 0.4975, 0.2093, 0.4867, 0.21, 0.4975, 0.2532, 0.4927, 0.2534, 0.4893, 0.2305, 0.4976, 0.05052, 0.4826, 0.0498, 0.4847, 0.02675, 0.4974, 0.07072, 0.4972, 0.08923, 0.4807, 0.08908, 0.4972, 0.1234, 0.4806, 0.1236, 0.4805, 0.1067, 0.4971, 0.1398, 0.4972, 0.1562, 0.4819, 0.1567, 0.4973, 0.173, 0.4974, 0.1905, 0.4847, 0.1912, 0.4975, 0.23, 0.4893, 0.2305, 0.4867, 0.21, 0.4974, 0.07072, 0.4813, 0.07022, 0.4826, 0.0498, 0.4972, 0.1066, 0.4805, 0.1067, 0.4807, 0.08908, 0.481, 0.1401, 0.4646, 0.1412, 0.4636, 0.1241, 0.483, 0.1736, 0.4687, 0.1753, 0.4663, 0.1581, 0.4847, 0.1912, 0.4867, 0.21, 0.476, 0.2118, 0.4812, 0.2321, 0.4893, 0.2305, 0.4891, 0.2543, 0.4893, 0.2305, 0.4927, 0.2534, 0.4891, 0.2543, 0.4826, 0.0498, 0.4673, 0.04819, 0.4711, 0.02472, 0.4813, 0.07022, 0.4807, 0.08908, 0.4638, 0.0885, 0.4805, 0.1067, 0.4806, 0.1236, 0.4636, 0.1241, 0.481, 0.1401, 0.4819, 0.1567, 0.4663, 0.1581, 0.483, 0.1736, 0.4847, 0.1912, 0.4719, 0.1931, 0.4893, 0.2305, 0.4812, 0.2321, 0.476, 0.2118, 0.4813, 0.07022, 0.465, 0.06918, 0.4673, 0.04819, 0.4805, 0.1067, 0.4633, 0.1067, 0.4638, 0.0885, 0.4646, 0.1412, 0.4476, 0.1429, 0.446, 0.125, 0.4687, 0.1753, 0.454, 0.1783, 0.4503, 0.1606, 0.476, 0.2118, 0.4653, 0.2151, 0.459, 0.1963, 0.4812, 0.2321, 0.4881, 0.2545, 0.4829, 0.2549, 0.4711, 0.02472, 0.4673, 0.04819, 0.4515, 0.04559, 0.465, 0.06918, 0.4638, 0.0885, 0.4461, 0.08759, 0.4636, 0.1241, 0.446, 0.125, 0.4455, 0.1067, 0.4646, 0.1412, 0.4663, 0.1581, 0.4503, 0.1606, 0.4687, 0.1753, 0.4719, 0.1931, 0.459, 0.1963, 0.4812, 0.2321, 0.4733, 0.2349, 0.4653, 0.2151, 0.465, 0.06918, 0.448, 0.06742, 0.4515, 0.04559, 0.4633, 0.1067, 0.4455, 0.1067, 0.4461, 0.08759, 0.446, 0.125, 0.4476, 0.1429, 0.4296, 0.1455, 0.454, 0.1783, 0.439, 0.1826, 0.4337, 0.1642, 0.459, 0.1963, 0.4653, 0.2151, 0.4547, 0.2197, 0.4733, 0.2349, 0.4829, 0.2549, 0.4767, 0.2551, 0.4515, 0.04559, 0.4352, 0.04183, 0.443, 0.01698, 0.448, 0.06742, 0.4461, 0.08759, 0.4274, 0.08621, 0.446, 0.125, 0.4273, 0.1264, 0.4265, 0.1067, 0.4476, 0.1429, 0.4503, 0.1606, 0.4337, 0.1642, 0.454, 0.1783, 0.459, 0.1963, 0.4459, 0.201, 0.4733, 0.2349, 0.4657, 0.2389, 0.4547, 0.2197, 0.448, 0.06742, 0.4302, 0.06484, 0.4352, 0.04183, 0.4455, 0.1067, 0.4265, 0.1067, 0.4274, 0.08621, 0.4296, 0.1455, 0.4104, 0.1492, 0.407, 0.1284, 0.439, 0.1826, 0.4234, 0.1887, 0.4159, 0.1693, 0.4459, 0.201, 0.4547, 0.2197, 0.4444, 0.2259, 0.4657, 0.2389, 0.4767, 0.2551, 0.4685, 0.2551, 0.432, 0.01228, 0.443, 0.01698, 0.4269, 0.01398, 0.443, 0.01698, 0.4352, 0.04183, 0.4269, 0.01398, 0.4302, 0.06484, 0.4274, 0.08621, 0.4073, 0.08441, 0.4273, 0.1264, 0.407, 0.1284, 0.406, 0.1068, 0.4296, 0.1455, 0.4337, 0.1642, 0.4159, 0.1693, 0.439, 0.1826, 0.4459, 0.201, 0.4328, 0.2075, 0.4657, 0.2389, 0.4585, 0.2441, 0.4444, 0.2259, 0.4302, 0.06484, 0.4111, 0.06107, 0.418, 0.03667, 0.4265, 0.1067, 0.406, 0.1068, 0.4073, 0.08441, 0.4104, 0.1492, 0.3894, 0.1544, 0.3844, 0.1311, 0.4234, 0.1887, 0.4072, 0.1969, 0.3969, 0.1764, 0.4328, 0.2075, 0.4444, 0.2259, 0.4344, 0.2338, 0.4585, 0.2441, 0.4685, 0.2551, 0.4561, 0.2543, 0.4111, 0.06107, 0.4073, 0.08441, 0.3849, 0.08154, 0.407, 0.1284, 0.3844, 0.1311, 0.3829, 0.1067, 0.4104, 0.1492, 0.4159, 0.1693, 0.3969, 0.1764, 0.4234, 0.1887, 0.4328, 0.2075, 0.4197, 0.216, 0.4585, 0.2441, 0.4518, 0.2505, 0.4344, 0.2338, 0.418, 0.03667, 0.4111, 0.06107, 0.3906, 0.05604, 0.406, 0.1068, 0.3829, 0.1067, 0.3849, 0.08154, 0.3599, 0.1346, 0.3844, 0.1311, 0.3652, 0.161, 0.3844, 0.1311, 0.3894, 0.1544, 0.3652, 0.161, 0.4072, 0.1969, 0.3905, 0.2079, 0.3765, 0.1863, 0.4197, 0.216, 0.4344, 0.2338, 0.4253, 0.2435, 0.3849, 0.08154, 0.3641, 0.07809, 0.3752, 0.05093, 0.3844, 0.1311, 0.3599, 0.1346, 0.3586, 0.1065, 0.3653, 0.1619, 0.3894, 0.1544, 0.3673, 0.1672, 0.3894, 0.1544, 0.3969, 0.1764, 0.3673, 0.1672, 0.4072, 0.1969, 0.4197, 0.216, 0.4068, 0.2269, 0.4253, 0.2435, 0.4344, 0.2338, 0.4337, 0.2501, 0.4344, 0.2338, 0.4518, 0.2505, 0.4337, 0.2501, 0.3906, 0.05604, 0.3752, 0.05093, 0.3981, 0.02909, 0.3829, 0.1067, 0.3586, 0.1065, 0.3641, 0.07809, 0.3905, 0.2079, 0.3872, 0.2106, 0.3747, 0.1874, 0.4253, 0.2435, 0.4229, 0.2469, 0.4029, 0.2313, 0.4068, 0.2269, 0.4029, 0.2313, 0.3872, 0.2106, 0.5022, 0.2537, 0.5021, 0.254, 0.4975, 0.2532, 0.4975, 0.2532, 0.4928, 0.2539, 0.4927, 0.2534, 0.6217, 0.1831, 0.6116, 0.2081, 0.6065, 0.2044, 0.5738, 0.2452, 0.5725, 0.2433, 0.591, 0.225, 0.5496, 0.01415, 0.5518, 0.02077, 0.5382, 0.02426, 0.6319, 0.1033, 0.6321, 0.13, 0.6082, 0.1281, 0.6265, 0.07704, 0.6319, 0.1033, 0.6084, 0.1047, 0.6082, 0.1281, 0.6321, 0.13, 0.6282, 0.1559, 0.6282, 0.1559, 0.6282, 0.1568, 0.6046, 0.151, 0.5745, 0.0396, 0.5914, 0.03315, 0.5917, 0.03337, 0.5917, 0.03337, 0.5999, 0.05747, 0.581, 0.06228, 0.5352, 0.01116, 0.5382, 0.02426, 0.5248, 0.02653, 0.5225, 0.009845, 0.5248, 0.02653, 0.5115, 0.02764, 0.4749, 0.007121, 0.4869, 0.008398, 0.4847, 0.02675, 0.5518, 0.02077, 0.5607, 0.01734, 0.5671, 0.01939, 0.5671, 0.01939, 0.5745, 0.0396, 0.5585, 0.04405, 0.6116, 0.2081, 0.597, 0.231, 0.591, 0.225, 0.4007, 0.02735, 0.4269, 0.01398, 0.418, 0.03667, 0.4461, 0.008745, 0.4616, 0.007063, 0.4572, 0.02149, 0.6142, 0.05261, 0.6265, 0.07704, 0.6057, 0.08113, 0.6046, 0.151, 0.6282, 0.1568, 0.6267, 0.1628, 0.6267, 0.1628, 0.6189, 0.1817, 0.5983, 0.1732, 0.4988, 0.01043, 0.4981, 0.02776, 0.4847, 0.02675, 0.4616, 0.007063, 0.4749, 0.007121, 0.4711, 0.02472, 0.4988, 0.01043, 0.5107, 0.009766, 0.5115, 0.02764, 0.2967, 0.0907, 0.1601, 0.1402, 0.3092, 0.142, 0.1601, 0.1402, 0.2192, 0.01928, 0.1603, 0.009958, 0.2192, 0.01928, 0.1601, 0.1402, 0.2769, 0.04258, 0.2619, 0.2981, 0.2104, 0.4679, 0.2636, 0.4658, 0.829, 0.003476, 0.7753, 0.0154, 0.8277, 0.1389, 0.8277, 0.1389, 0.695, 0.08235, 0.6684, 0.1374, 0.695, 0.08235, 0.7753, 0.0154, 0.7216, 0.02733, 0.7134, 0.9628, 0.7876, 0.7676, 0.7331, 0.737, 0.9133, 0.2924, 0.8652, 0.4481, 0.9197, 0.4708, 0.5529, 0.9547, 0.6157, 0.7982, 0.5577, 0.7852, 0.9646, 0.08498, 0.8277, 0.1389, 0.9932, 0.1405, 0.8277, 0.1389, 0.8825, 0.01645, 0.829, 0.003476, 0.8825, 0.01645, 0.9646, 0.08498, 0.936, 0.02943, 0.1603, 0.009958, 0.1102, 0.01982, 0.1601, 0.1402, 0.1601, 0.1402, 0.03046, 0.08177, 0.007979, 0.1415, 0.06328, 0.03962, 0.03046, 0.08177, 0.1601, 0.1402, 0.09764, 0.3014, 0.03912, 0.4727, 0.09362, 0.4716, 0.5026, 0.9533, 0.4475, 0.7888, 0.4524, 0.956, 0.8277, 0.1389, 0.7728, 0.2677, 0.8263, 0.287, 0.7728, 0.2677, 0.6939, 0.1929, 0.7194, 0.2484, 0.6939, 0.1929, 0.8277, 0.1389, 0.6684, 0.1374, 0.9635, 0.1955, 0.8277, 0.1389, 0.9338, 0.2505, 0.9338, 0.2505, 0.8277, 0.1389, 0.88, 0.2687, 0.88, 0.2687, 0.8277, 0.1389, 0.8263, 0.287, 0.6157, 0.7982, 0.6595, 0.9594, 0.6734, 0.7682, 0.3, 0.1901, 0.1601, 0.1402, 0.2778, 0.2392, 0.2778, 0.2392, 0.1601, 0.1402, 0.2241, 0.2724, 0.2241, 0.2724, 0.1601, 0.1402, 0.1598, 0.2881, 0.1601, 0.1402, 0.1096, 0.2681, 0.1598, 0.2881, 0.1096, 0.2681, 0.1601, 0.1402, 0.06165, 0.2412, 0.06165, 0.2412, 0.1601, 0.1402, 0.02592, 0.196, 0.3783, 0.295, 0.3175, 0.4724, 0.3761, 0.479, 0.9091, 0.6377, 0.8428, 0.7996, 0.8915, 0.8052, 0.2104, 0.6318, 0.1587, 0.801, 0.219, 0.7972, 0.05428, 0.6396, 0.1107, 0.8044, 0.1034, 0.6367, 0.3349, 0.6279, 0.2749, 0.7937, 0.3364, 0.7992, 0.5509, 0.6089, 0.6161, 0.4506, 0.5488, 0.4425, 0.7381, 0.6323, 0.6772, 0.4387, 0.6674, 0.6433, 0.4901, 0.5976, 0.4276, 0.4576, 0.4441, 0.6121, 0.7907, 0.6256, 0.8652, 0.4481, 0.7989, 0.4334, 0.8428, 0.7996, 0.8692, 0.9828, 0.8915, 0.8052, 0.7876, 0.7676, 0.8597, 0.6324, 0.7907, 0.6256, 0.1587, 0.801, 0.233, 0.9706, 0.219, 0.7972, 0.5577, 0.7852, 0.6096, 0.6625, 0.5509, 0.6089, 0.7331, 0.737, 0.6674, 0.6433, 0.6734, 0.7682, 0.1107, 0.8044, 0.08026, 0.9871, 0.1291, 0.9821, 0.5, 0.7726, 0.4441, 0.6121, 0.4475, 0.7888, 0.3364, 0.7992, 0.288, 0.9638, 0.3438, 0.9617, 0.7989, 0.4334, 0.8485, 0.3066, 0.7933, 0.2976, 0.9197, 0.4708, 0.8597, 0.6324, 0.9091, 0.6377, 0.1542, 0.4703, 0.2104, 0.6318, 0.2104, 0.4679, 0.03912, 0.4727, 0.1034, 0.6367, 0.09362, 0.4716, 0.3175, 0.4724, 0.2689, 0.6294, 0.3349, 0.6279, 0.7375, 0.4262, 0.6819, 0.2904, 0.6772, 0.4387, 0.5488, 0.4425, 0.6242, 0.2926, 0.5591, 0.28, 0.4927, 0.4381, 0.4324, 0.28, 0.4276, 0.4576, 0.6734, 0.7682, 0.7134, 0.9628, 0.7331, 0.737, 0.6772, 0.4387, 0.6242, 0.2926, 0.6161, 0.4506, 0.6674, 0.6433, 0.6161, 0.4506, 0.6096, 0.6625, 0.6734, 0.7682, 0.6096, 0.6625, 0.6157, 0.7982, 0.5577, 0.7852, 0.5026, 0.9533, 0.5529, 0.9547, 0.5488, 0.4425, 0.4901, 0.5976, 0.5509, 0.6089, 0.5509, 0.6089, 0.5, 0.7726, 0.5577, 0.7852, 0.5591, 0.28, 0.4927, 0.4381, 0.5488, 0.4425, 0.4276, 0.4576, 0.3783, 0.295, 0.3761, 0.479, 0.4441, 0.6121, 0.3761, 0.479, 0.3982, 0.625, 0.4475, 0.7888, 0.3982, 0.625, 0.3964, 0.8047, 0.4524, 0.956, 0.3964, 0.8047, 0.4006, 0.9561, 0.3205, 0.2968, 0.2636, 0.4658, 0.3175, 0.4724, 0.3364, 0.7992, 0.3982, 0.625, 0.3349, 0.6279, 0.3349, 0.6279, 0.3761, 0.479, 0.3175, 0.4724, 0.3438, 0.9617, 0.3964, 0.8047, 0.3364, 0.7992, 0.219, 0.7972, 0.288, 0.9638, 0.2749, 0.7937, 0.219, 0.7972, 0.2689, 0.6294, 0.2104, 0.6318, 0.2104, 0.4679, 0.2689, 0.6294, 0.2636, 0.4658, 0.2104, 0.4679, 0.1469, 0.3142, 0.1542, 0.4703, 0.09362, 0.4716, 0.1531, 0.6337, 0.1542, 0.4703, 0.1291, 0.9821, 0.1587, 0.801, 0.1107, 0.8044, 0.1034, 0.6367, 0.1587, 0.801, 0.1531, 0.6337, 0.09362, 0.4716, 0.1469, 0.3142, 0.09764, 0.3014, 0.8915, 0.8052, 0.9584, 0.6431, 0.9091, 0.6377, 0.9091, 0.6377, 0.9806, 0.4736, 0.9197, 0.4708, 0.8915, 0.8052, 0.9177, 0.9889, 0.9404, 0.8109, 0.9133, 0.2924, 0.9806, 0.4736, 0.9746, 0.2794, 0.7933, 0.2976, 0.7375, 0.4262, 0.7989, 0.4334, 0.7989, 0.4334, 0.7381, 0.6323, 0.7907, 0.6256, 0.7669, 0.9697, 0.8428, 0.7996, 0.7876, 0.7676, 0.7907, 0.6256, 0.7331, 0.737, 0.7876, 0.7676])
me_001.materials.append(mat_001)
me_001.use_remesh_preserve_volume = False
me_001.use_remesh_preserve_attributes = False
me_001.use_mirror_vertex_groups = False
me_001.update()

# ---- objects
ob_armr0 = bpy.data.objects.new('armR0球', me_001)

# ---- transforms, parenting, visibility, modifiers, constraints
ob_armr0.location = (0.0, 0.0, 0.0)
ob_armr0.scale = (-0.192, -0.192, -0.192)
ob_armr0.lineart.crease_threshold = 0.0

# ---- collection membership
col_collection_1.objects.link(ob_armr0)

# ---- scene / render settings (as saved in the file)
scene.frame_start = 1; scene.frame_end = 250; scene.frame_set(1)
scene.render.engine = 'BLENDER_EEVEE_NEXT'
scene.render.resolution_percentage = 50
scene.render.dither_intensity = 0.0
scene.cycles.use_denoising = False
scene.cycles.samples = 128
scene.cycles.sampling_pattern = 'TABULATED_SOBOL'
scene.cycles.use_adaptive_sampling = False
scene.cycles.use_light_tree = False
scene.cycles.blur_glossy = 0.0
scene.cycles.sample_clamp_indirect = 0.0
scene.view_settings.view_transform = 'Standard'
bpy.context.view_layer.update()

# ---- added for rendering (the .blend has no active camera and no usable light): camera, sun
cam_auto = bpy.data.cameras.new('AutoCamera')
cam_auto.lens = 50.0
cam_auto.sensor_width = 36.0
cam_auto.clip_end = 1000.0
ob_auto_camera = bpy.data.objects.new('AutoCamera', cam_auto)
scene.collection.objects.link(ob_auto_camera)
ob_auto_camera.location = (2.64418, -2.40167, 1.63292)
ob_auto_camera.rotation_euler = (1.09748, -7.21219e-08, 0.694738)
scene.camera = ob_auto_camera
light_auto_sun = bpy.data.lights.new('AutoSun', 'SUN')
light_auto_sun.energy = 3.0
light_auto_sun.angle = 0.0523599
ob_auto_sun = bpy.data.objects.new('AutoSun', light_auto_sun)
scene.collection.objects.link(ob_auto_sun)
ob_auto_sun.rotation_euler = (0.872665, 0.174533, 0.523599)
bpy.context.view_layer.update()
